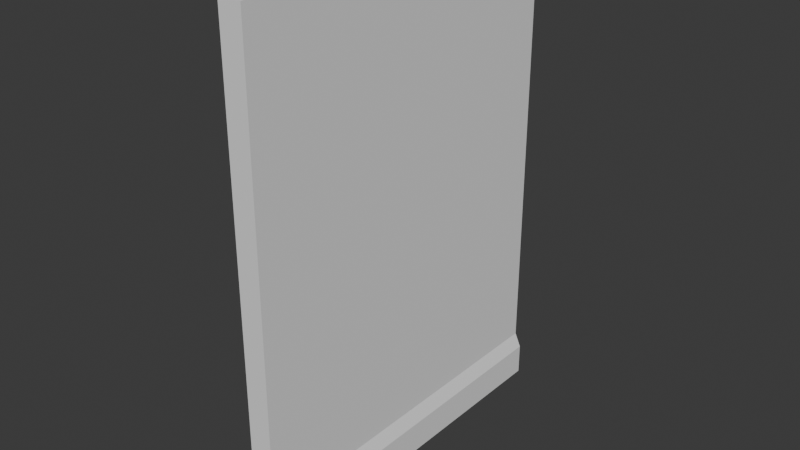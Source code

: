# Source: wall.blend  (saved by Blender 5.0.119; exported with 4.5.12 LTS)
import bpy
from mathutils import Matrix  # noqa: F401  (used for matrix-valued properties, if any)

bpy.ops.wm.read_factory_settings(use_empty=True)
scene = bpy.context.scene
scene.name = 'Scene'

# ---- collections
col_collection = bpy.data.collections.new('Collection'); scene.collection.children.link(col_collection)

# ---- world
world_world = bpy.data.worlds.new('World'); scene.world = world_world
world_world.use_nodes = True; world_world.node_tree.nodes.clear()
_N = world_world.node_tree.nodes; _L = world_world.node_tree.links
n0 = _N.new('ShaderNodeOutputWorld'); n0.name = 'World Output'; n0.location = (200, 100)
n1 = _N.new('ShaderNodeBackground'); n1.name = 'Background'; n1.location = (-200, 100)
n1.inputs[0].default_value = (0.05088, 0.05088, 0.05088, 1.0)
_L.new(n1.outputs[0], n0.inputs[0])
n0.is_active_output = True
world_world.color = (0.05088, 0.05088, 0.05088)
world_world.sun_shadow_jitter_overblur = 0.0

# ---- meshes
me_cube_001 = bpy.data.meshes.new('Cube.001')
me_cube_001.from_pydata([(-1.536, -2.5, -2.698), (-0.9891, -2.5, 4.045), (-1.536, 2.5, -2.698), (-0.9891, 2.5, 4.045), (1.481, -2.5, -2.698), (1.011, -2.5, 4.045), (1.481, 2.5, -2.698), (1.011, 2.5, 4.045), (1.481, -2.5, -2.264), (1.011, -2.5, -2.053), (1.011, 2.5, -2.053), (1.481, 2.5, -2.264), (-1.536, 2.5, -2.264), (-0.9891, 2.5, -2.068), (-0.9891, -2.5, -2.068), (-1.536, -2.5, -2.264), (1.011, -2.5, 0.5938), (1.011, -2.5, 1.394), (1.011, 2.5, 1.394), (1.011, 2.5, 0.5938), (-0.9891, 2.5, 0.5908), (-0.9891, 2.5, 1.391), (-0.9891, -2.5, 1.391), (-0.9891, -2.5, 0.5908), (1.011, -4.768e-06, 1.996), (1.011, -4.768e-06, -0.003958), (-0.9891, -4.768e-06, -0.01144), (-0.9891, -4.768e-06, 1.989)], [], [(2, 6, 4, 0), (7, 3, 1, 5), (10, 9, 8, 11), (6, 11, 8, 4), (14, 13, 12, 15), (0, 15, 12, 2), (18, 24, 17, 16, 25, 19), (17, 24, 18, 7, 5), (9, 10, 19, 25, 16), (22, 27, 21, 20, 26, 23), (21, 27, 22, 1, 3), (2, 12, 13, 20, 21, 3, 7, 18, 19, 10, 11, 6), (13, 14, 23, 26, 20), (4, 8, 9, 16, 17, 5, 1, 22, 23, 14, 15, 0)])
_uv = me_cube_001.uv_layers.new(name='UVMap')
_uv.uv.foreach_set('vector', [0.125, 0.5, 0.375, 0.5, 0.375, 0.75, 0.125, 0.75, 0.625, 0.5, 0.875, 0.5, 0.875, 0.75, 0.625, 0.75, 0.3989, 0.5, 0.3989, 0.75, 0.3947, 0.75, 0.3947, 0.5, 0.375, 0.5, 0.3947, 0.5, 0.3947, 0.75, 0.375, 0.75, 0.3964, 0.0, 0.3964, 0.25, 0.3895, 0.25, 0.3895, 0.0, 0.375, 0.0, 0.3895, 0.0, 0.3895, 0.25, 0.375, 0.25, 0.549, 0.5, 0.549, 0.625, 0.549, 0.75, 0.4749, 0.75, 0.4749, 0.625, 0.4749, 0.5, 0.549, 0.75, 0.549, 0.625, 0.549, 0.5, 0.625, 0.5, 0.625, 0.75, 0.3989, 0.75, 0.3989, 0.5, 0.4749, 0.5, 0.4749, 0.625, 0.4749, 0.75, 0.5481, 0.0, 0.5481, 0.125, 0.5481, 0.25, 0.4733, 0.25, 0.4733, 0.125, 0.4733, 0.0, 0.5481, 0.25, 0.5481, 0.125, 0.5481, 0.0, 0.625, 0.0, 0.625, 0.25, 0.375, 0.25, 0.3895, 0.25, 0.3964, 0.25, 0.4733, 0.25, 0.5481, 0.25, 0.625, 0.25, 0.625, 0.5, 0.549, 0.5, 0.4749, 0.5, 0.3989, 0.5, 0.3947, 0.5, 0.375, 0.5, 0.3964, 0.25, 0.3964, 0.0, 0.4733, 0.0, 0.4733, 0.125, 0.4733, 0.25, 0.375, 0.75, 0.3947, 0.75, 0.3989, 0.75, 0.4749, 0.75, 0.549, 0.75, 0.625, 0.75, 0.625, 1.0, 0.5481, 1.0, 0.4733, 1.0, 0.3964, 1.0, 0.3895, 1.0, 0.375, 1.0])
me_cube_001.update()

# ---- objects
ob_wall = bpy.data.objects.new('Wall', me_cube_001)

# ---- transforms, parenting, visibility, modifiers, constraints
ob_wall.location = (0.0, 0.0, 2.7)
ob_wall.scale = (-0.16, 1.0, 1.0)

# ---- collection membership
col_collection.objects.link(ob_wall)

# ---- scene / render settings (as saved in the file)
scene.frame_start = 1; scene.frame_end = 250; scene.frame_set(1)
scene.render.engine = 'BLENDER_EEVEE_NEXT'
scene.render.bake_bias = 0.0
scene.render.bake_samples = 0
scene.cycles.sampling_pattern = 'TABULATED_SOBOL'
scene.eevee.use_volume_custom_range = False
bpy.context.view_layer.update()

# ---- added for rendering (the .blend has no active camera and no usable light): camera, sun
cam_auto = bpy.data.cameras.new('AutoCamera')
cam_auto.lens = 50.0
cam_auto.sensor_width = 36.0
cam_auto.clip_end = 1000.0
ob_auto_camera = bpy.data.objects.new('AutoCamera', cam_auto)
scene.collection.objects.link(ob_auto_camera)
ob_auto_camera.location = (7.78411, -9.33571, 9.59765)
ob_auto_camera.rotation_euler = (1.09748, -7.21219e-08, 0.694738)
scene.camera = ob_auto_camera
light_auto_sun = bpy.data.lights.new('AutoSun', 'SUN')
light_auto_sun.energy = 3.0
light_auto_sun.angle = 0.0523599
ob_auto_sun = bpy.data.objects.new('AutoSun', light_auto_sun)
scene.collection.objects.link(ob_auto_sun)
ob_auto_sun.rotation_euler = (0.872665, 0.174533, 0.523599)
bpy.context.view_layer.update()
